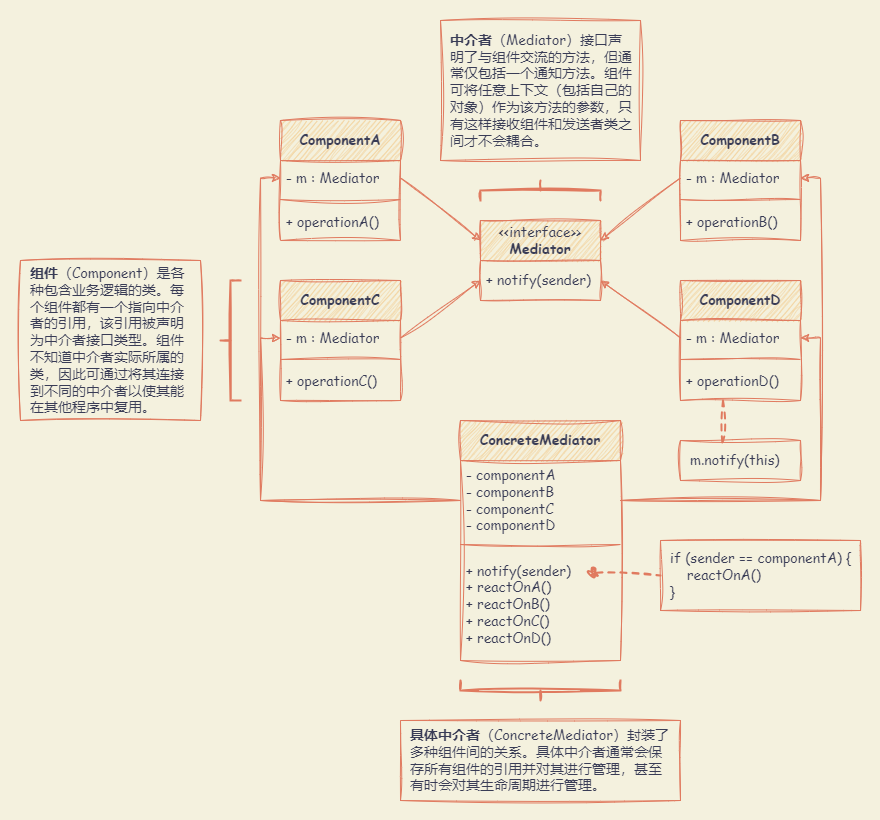

The diagram above was exported from draw.io. Its source (the exported page's mxGraphModel, read from the mxfile embedded in the PNG):
<mxGraphModel dx="1652" dy="948" grid="1" gridSize="10" guides="1" tooltips="1" connect="1" arrows="1" fold="1" page="1" pageScale="1" pageWidth="827" pageHeight="1169" background="#F4F1DE" math="0" shadow="0">
  <root>
    <mxCell id="0" />
    <mxCell id="1" parent="0" />
    <mxCell id="vFtCHtyf7di1o8FU_wJ8-43" value="" style="rounded=0;whiteSpace=wrap;html=1;sketch=1;hachureGap=4;jiggle=2;curveFitting=1;strokeColor=none;fontFamily=Architects Daughter;fontSource=https%3A%2F%2Ffonts.googleapis.com%2Fcss%3Ffamily%3DArchitects%2BDaughter;fontSize=20;fontColor=#393C56;fillColor=none;" vertex="1" parent="1">
      <mxGeometry x="40" y="40" width="880" height="820" as="geometry" />
    </mxCell>
    <mxCell id="vFtCHtyf7di1o8FU_wJ8-1" value="ConcreteMediator" style="swimlane;fontStyle=1;align=center;verticalAlign=middle;childLayout=stackLayout;horizontal=1;startSize=40;horizontalStack=0;resizeParent=1;resizeParentMax=0;resizeLast=0;collapsible=1;marginBottom=0;whiteSpace=wrap;html=1;sketch=1;hachureGap=4;jiggle=2;curveFitting=1;fontFamily=Comic Sans MS;fontSize=14;labelBackgroundColor=none;fillColor=#F2CC8F;strokeColor=#E07A5F;fontColor=#393C56;" vertex="1" parent="1">
      <mxGeometry x="500" y="460" width="160" height="240" as="geometry" />
    </mxCell>
    <mxCell id="vFtCHtyf7di1o8FU_wJ8-2" value="- componentA&lt;br&gt;- componentB&lt;br&gt;- componentC&lt;br&gt;- componentD" style="text;strokeColor=none;fillColor=none;align=left;verticalAlign=middle;spacingLeft=4;spacingRight=4;overflow=hidden;rotatable=0;points=[[0,0.5],[1,0.5]];portConstraint=eastwest;whiteSpace=wrap;html=1;fontSize=14;fontFamily=Comic Sans MS;labelBackgroundColor=none;fontColor=#393C56;" vertex="1" parent="vFtCHtyf7di1o8FU_wJ8-1">
      <mxGeometry y="40" width="160" height="80" as="geometry" />
    </mxCell>
    <mxCell id="vFtCHtyf7di1o8FU_wJ8-3" value="" style="line;strokeWidth=1;fillColor=none;align=left;verticalAlign=middle;spacingTop=-1;spacingLeft=3;spacingRight=3;rotatable=0;labelPosition=right;points=[];portConstraint=eastwest;strokeColor=#E07A5F;sketch=1;hachureGap=4;jiggle=2;curveFitting=1;fontFamily=Comic Sans MS;fontSize=14;labelBackgroundColor=none;fontColor=#393C56;" vertex="1" parent="vFtCHtyf7di1o8FU_wJ8-1">
      <mxGeometry y="120" width="160" height="8" as="geometry" />
    </mxCell>
    <mxCell id="vFtCHtyf7di1o8FU_wJ8-4" value="+ notify(sender)&lt;br&gt;+ reactOnA()&lt;br&gt;+ reactOnB()&lt;br&gt;+ reactOnC()&lt;br&gt;+ reactOnD()" style="text;strokeColor=none;fillColor=none;align=left;verticalAlign=middle;spacingLeft=4;spacingRight=4;overflow=hidden;rotatable=0;points=[[0,0.5],[1,0.5]];portConstraint=eastwest;whiteSpace=wrap;html=1;fontSize=14;fontFamily=Comic Sans MS;labelBackgroundColor=none;fontColor=#393C56;" vertex="1" parent="vFtCHtyf7di1o8FU_wJ8-1">
      <mxGeometry y="128" width="160" height="112" as="geometry" />
    </mxCell>
    <mxCell id="vFtCHtyf7di1o8FU_wJ8-5" value="ComponentC" style="swimlane;fontStyle=1;align=center;verticalAlign=middle;childLayout=stackLayout;horizontal=1;startSize=40;horizontalStack=0;resizeParent=1;resizeParentMax=0;resizeLast=0;collapsible=1;marginBottom=0;whiteSpace=wrap;html=1;sketch=1;hachureGap=4;jiggle=2;curveFitting=1;fontFamily=Comic Sans MS;fontSize=14;labelBackgroundColor=none;fillColor=#F2CC8F;strokeColor=#E07A5F;fontColor=#393C56;" vertex="1" parent="1">
      <mxGeometry x="320" y="320" width="120" height="120" as="geometry" />
    </mxCell>
    <mxCell id="vFtCHtyf7di1o8FU_wJ8-6" value="- m : Mediator" style="text;strokeColor=none;fillColor=none;align=left;verticalAlign=middle;spacingLeft=4;spacingRight=4;overflow=hidden;rotatable=0;points=[[0,0.5],[1,0.5]];portConstraint=eastwest;whiteSpace=wrap;html=1;fontSize=14;fontFamily=Comic Sans MS;labelBackgroundColor=none;fontColor=#393C56;" vertex="1" parent="vFtCHtyf7di1o8FU_wJ8-5">
      <mxGeometry y="40" width="120" height="35" as="geometry" />
    </mxCell>
    <mxCell id="vFtCHtyf7di1o8FU_wJ8-7" value="" style="line;strokeWidth=1;fillColor=none;align=left;verticalAlign=middle;spacingTop=-1;spacingLeft=3;spacingRight=3;rotatable=0;labelPosition=right;points=[];portConstraint=eastwest;strokeColor=#E07A5F;sketch=1;hachureGap=4;jiggle=2;curveFitting=1;fontFamily=Comic Sans MS;fontSize=14;labelBackgroundColor=none;fontColor=#393C56;" vertex="1" parent="vFtCHtyf7di1o8FU_wJ8-5">
      <mxGeometry y="75" width="120" height="8" as="geometry" />
    </mxCell>
    <mxCell id="vFtCHtyf7di1o8FU_wJ8-8" value="+ operationC()" style="text;strokeColor=none;fillColor=none;align=left;verticalAlign=middle;spacingLeft=4;spacingRight=4;overflow=hidden;rotatable=0;points=[[0,0.5],[1,0.5]];portConstraint=eastwest;whiteSpace=wrap;html=1;fontSize=14;fontFamily=Comic Sans MS;labelBackgroundColor=none;fontColor=#393C56;" vertex="1" parent="vFtCHtyf7di1o8FU_wJ8-5">
      <mxGeometry y="83" width="120" height="37" as="geometry" />
    </mxCell>
    <mxCell id="vFtCHtyf7di1o8FU_wJ8-9" value="ComponentA" style="swimlane;fontStyle=1;align=center;verticalAlign=middle;childLayout=stackLayout;horizontal=1;startSize=40;horizontalStack=0;resizeParent=1;resizeParentMax=0;resizeLast=0;collapsible=1;marginBottom=0;whiteSpace=wrap;html=1;sketch=1;hachureGap=4;jiggle=2;curveFitting=1;fontFamily=Comic Sans MS;fontSize=14;labelBackgroundColor=none;fillColor=#F2CC8F;strokeColor=#E07A5F;fontColor=#393C56;" vertex="1" parent="1">
      <mxGeometry x="320" y="160" width="120" height="120" as="geometry" />
    </mxCell>
    <mxCell id="vFtCHtyf7di1o8FU_wJ8-10" value="- m : Mediator" style="text;strokeColor=none;fillColor=none;align=left;verticalAlign=middle;spacingLeft=4;spacingRight=4;overflow=hidden;rotatable=0;points=[[0,0.5],[1,0.5]];portConstraint=eastwest;whiteSpace=wrap;html=1;fontSize=14;fontFamily=Comic Sans MS;labelBackgroundColor=none;fontColor=#393C56;" vertex="1" parent="vFtCHtyf7di1o8FU_wJ8-9">
      <mxGeometry y="40" width="120" height="35" as="geometry" />
    </mxCell>
    <mxCell id="vFtCHtyf7di1o8FU_wJ8-11" value="" style="line;strokeWidth=1;fillColor=none;align=left;verticalAlign=middle;spacingTop=-1;spacingLeft=3;spacingRight=3;rotatable=0;labelPosition=right;points=[];portConstraint=eastwest;strokeColor=#E07A5F;sketch=1;hachureGap=4;jiggle=2;curveFitting=1;fontFamily=Comic Sans MS;fontSize=14;labelBackgroundColor=none;fontColor=#393C56;" vertex="1" parent="vFtCHtyf7di1o8FU_wJ8-9">
      <mxGeometry y="75" width="120" height="8" as="geometry" />
    </mxCell>
    <mxCell id="vFtCHtyf7di1o8FU_wJ8-12" value="+ operationA()" style="text;strokeColor=none;fillColor=none;align=left;verticalAlign=middle;spacingLeft=4;spacingRight=4;overflow=hidden;rotatable=0;points=[[0,0.5],[1,0.5]];portConstraint=eastwest;whiteSpace=wrap;html=1;fontSize=14;fontFamily=Comic Sans MS;labelBackgroundColor=none;fontColor=#393C56;" vertex="1" parent="vFtCHtyf7di1o8FU_wJ8-9">
      <mxGeometry y="83" width="120" height="37" as="geometry" />
    </mxCell>
    <mxCell id="vFtCHtyf7di1o8FU_wJ8-13" value="ComponentB" style="swimlane;fontStyle=1;align=center;verticalAlign=middle;childLayout=stackLayout;horizontal=1;startSize=40;horizontalStack=0;resizeParent=1;resizeParentMax=0;resizeLast=0;collapsible=1;marginBottom=0;whiteSpace=wrap;html=1;sketch=1;hachureGap=4;jiggle=2;curveFitting=1;fontFamily=Comic Sans MS;fontSize=14;labelBackgroundColor=none;fillColor=#F2CC8F;strokeColor=#E07A5F;fontColor=#393C56;" vertex="1" parent="1">
      <mxGeometry x="720" y="160" width="120" height="120" as="geometry" />
    </mxCell>
    <mxCell id="vFtCHtyf7di1o8FU_wJ8-14" value="- m : Mediator" style="text;strokeColor=none;fillColor=none;align=left;verticalAlign=middle;spacingLeft=4;spacingRight=4;overflow=hidden;rotatable=0;points=[[0,0.5],[1,0.5]];portConstraint=eastwest;whiteSpace=wrap;html=1;fontSize=14;fontFamily=Comic Sans MS;labelBackgroundColor=none;fontColor=#393C56;" vertex="1" parent="vFtCHtyf7di1o8FU_wJ8-13">
      <mxGeometry y="40" width="120" height="35" as="geometry" />
    </mxCell>
    <mxCell id="vFtCHtyf7di1o8FU_wJ8-15" value="" style="line;strokeWidth=1;fillColor=none;align=left;verticalAlign=middle;spacingTop=-1;spacingLeft=3;spacingRight=3;rotatable=0;labelPosition=right;points=[];portConstraint=eastwest;strokeColor=#E07A5F;sketch=1;hachureGap=4;jiggle=2;curveFitting=1;fontFamily=Comic Sans MS;fontSize=14;labelBackgroundColor=none;fontColor=#393C56;" vertex="1" parent="vFtCHtyf7di1o8FU_wJ8-13">
      <mxGeometry y="75" width="120" height="8" as="geometry" />
    </mxCell>
    <mxCell id="vFtCHtyf7di1o8FU_wJ8-16" value="+ operationB()" style="text;strokeColor=none;fillColor=none;align=left;verticalAlign=middle;spacingLeft=4;spacingRight=4;overflow=hidden;rotatable=0;points=[[0,0.5],[1,0.5]];portConstraint=eastwest;whiteSpace=wrap;html=1;fontSize=14;fontFamily=Comic Sans MS;labelBackgroundColor=none;fontColor=#393C56;" vertex="1" parent="vFtCHtyf7di1o8FU_wJ8-13">
      <mxGeometry y="83" width="120" height="37" as="geometry" />
    </mxCell>
    <mxCell id="vFtCHtyf7di1o8FU_wJ8-17" value="ComponentD" style="swimlane;fontStyle=1;align=center;verticalAlign=middle;childLayout=stackLayout;horizontal=1;startSize=40;horizontalStack=0;resizeParent=1;resizeParentMax=0;resizeLast=0;collapsible=1;marginBottom=0;whiteSpace=wrap;html=1;sketch=1;hachureGap=4;jiggle=2;curveFitting=1;fontFamily=Comic Sans MS;fontSize=14;labelBackgroundColor=none;fillColor=#F2CC8F;strokeColor=#E07A5F;fontColor=#393C56;" vertex="1" parent="1">
      <mxGeometry x="720" y="320" width="120" height="120" as="geometry" />
    </mxCell>
    <mxCell id="vFtCHtyf7di1o8FU_wJ8-18" value="- m : Mediator" style="text;strokeColor=none;fillColor=none;align=left;verticalAlign=middle;spacingLeft=4;spacingRight=4;overflow=hidden;rotatable=0;points=[[0,0.5],[1,0.5]];portConstraint=eastwest;whiteSpace=wrap;html=1;fontSize=14;fontFamily=Comic Sans MS;labelBackgroundColor=none;fontColor=#393C56;" vertex="1" parent="vFtCHtyf7di1o8FU_wJ8-17">
      <mxGeometry y="40" width="120" height="35" as="geometry" />
    </mxCell>
    <mxCell id="vFtCHtyf7di1o8FU_wJ8-19" value="" style="line;strokeWidth=1;fillColor=none;align=left;verticalAlign=middle;spacingTop=-1;spacingLeft=3;spacingRight=3;rotatable=0;labelPosition=right;points=[];portConstraint=eastwest;strokeColor=#E07A5F;sketch=1;hachureGap=4;jiggle=2;curveFitting=1;fontFamily=Comic Sans MS;fontSize=14;labelBackgroundColor=none;fontColor=#393C56;" vertex="1" parent="vFtCHtyf7di1o8FU_wJ8-17">
      <mxGeometry y="75" width="120" height="8" as="geometry" />
    </mxCell>
    <mxCell id="vFtCHtyf7di1o8FU_wJ8-20" value="+ operationD()" style="text;strokeColor=none;fillColor=none;align=left;verticalAlign=middle;spacingLeft=4;spacingRight=4;overflow=hidden;rotatable=0;points=[[0,0.5],[1,0.5]];portConstraint=eastwest;whiteSpace=wrap;html=1;fontSize=14;fontFamily=Comic Sans MS;labelBackgroundColor=none;fontColor=#393C56;" vertex="1" parent="vFtCHtyf7di1o8FU_wJ8-17">
      <mxGeometry y="83" width="120" height="37" as="geometry" />
    </mxCell>
    <mxCell id="vFtCHtyf7di1o8FU_wJ8-21" value="&lt;span style=&quot;font-weight: normal;&quot;&gt;&amp;lt;&amp;lt;interface&amp;gt;&amp;gt;&lt;/span&gt;&lt;br&gt;Mediator" style="swimlane;fontStyle=1;align=center;verticalAlign=middle;childLayout=stackLayout;horizontal=1;startSize=40;horizontalStack=0;resizeParent=1;resizeParentMax=0;resizeLast=0;collapsible=1;marginBottom=0;whiteSpace=wrap;html=1;sketch=1;hachureGap=4;jiggle=2;curveFitting=1;fontFamily=Comic Sans MS;fontSize=14;labelBackgroundColor=none;fillColor=#F2CC8F;strokeColor=#E07A5F;fontColor=#393C56;" vertex="1" parent="1">
      <mxGeometry x="520" y="260" width="120" height="80" as="geometry" />
    </mxCell>
    <mxCell id="vFtCHtyf7di1o8FU_wJ8-24" value="+ notify(sender)" style="text;strokeColor=none;fillColor=none;align=left;verticalAlign=middle;spacingLeft=4;spacingRight=4;overflow=hidden;rotatable=0;points=[[0,0.5],[1,0.5]];portConstraint=eastwest;whiteSpace=wrap;html=1;fontSize=14;fontFamily=Comic Sans MS;labelBackgroundColor=none;fontColor=#393C56;" vertex="1" parent="vFtCHtyf7di1o8FU_wJ8-21">
      <mxGeometry y="40" width="120" height="40" as="geometry" />
    </mxCell>
    <mxCell id="vFtCHtyf7di1o8FU_wJ8-25" style="rounded=0;sketch=1;hachureGap=4;jiggle=2;curveFitting=1;orthogonalLoop=1;jettySize=auto;html=1;exitX=1;exitY=0.5;exitDx=0;exitDy=0;entryX=0;entryY=0.5;entryDx=0;entryDy=0;strokeColor=#E07A5F;fontFamily=Architects Daughter;fontSource=https%3A%2F%2Ffonts.googleapis.com%2Fcss%3Ffamily%3DArchitects%2BDaughter;fontSize=16;fontColor=#393C56;fillColor=#F2CC8F;" edge="1" parent="1" source="vFtCHtyf7di1o8FU_wJ8-6" target="vFtCHtyf7di1o8FU_wJ8-24">
      <mxGeometry relative="1" as="geometry" />
    </mxCell>
    <mxCell id="vFtCHtyf7di1o8FU_wJ8-26" style="rounded=0;sketch=1;hachureGap=4;jiggle=2;curveFitting=1;orthogonalLoop=1;jettySize=auto;html=1;exitX=1;exitY=0.5;exitDx=0;exitDy=0;entryX=0;entryY=0.25;entryDx=0;entryDy=0;strokeColor=#E07A5F;fontFamily=Architects Daughter;fontSource=https%3A%2F%2Ffonts.googleapis.com%2Fcss%3Ffamily%3DArchitects%2BDaughter;fontSize=16;fontColor=#393C56;fillColor=#F2CC8F;" edge="1" parent="1" source="vFtCHtyf7di1o8FU_wJ8-10" target="vFtCHtyf7di1o8FU_wJ8-21">
      <mxGeometry relative="1" as="geometry" />
    </mxCell>
    <mxCell id="vFtCHtyf7di1o8FU_wJ8-27" style="rounded=0;sketch=1;hachureGap=4;jiggle=2;curveFitting=1;orthogonalLoop=1;jettySize=auto;html=1;exitX=0;exitY=0.5;exitDx=0;exitDy=0;entryX=1;entryY=0.25;entryDx=0;entryDy=0;strokeColor=#E07A5F;fontFamily=Architects Daughter;fontSource=https%3A%2F%2Ffonts.googleapis.com%2Fcss%3Ffamily%3DArchitects%2BDaughter;fontSize=16;fontColor=#393C56;fillColor=#F2CC8F;" edge="1" parent="1" source="vFtCHtyf7di1o8FU_wJ8-14" target="vFtCHtyf7di1o8FU_wJ8-21">
      <mxGeometry relative="1" as="geometry" />
    </mxCell>
    <mxCell id="vFtCHtyf7di1o8FU_wJ8-28" style="rounded=0;sketch=1;hachureGap=4;jiggle=2;curveFitting=1;orthogonalLoop=1;jettySize=auto;html=1;exitX=0;exitY=0.5;exitDx=0;exitDy=0;strokeColor=#E07A5F;fontFamily=Architects Daughter;fontSource=https%3A%2F%2Ffonts.googleapis.com%2Fcss%3Ffamily%3DArchitects%2BDaughter;fontSize=16;fontColor=#393C56;fillColor=#F2CC8F;entryX=1;entryY=0.5;entryDx=0;entryDy=0;" edge="1" parent="1" source="vFtCHtyf7di1o8FU_wJ8-18" target="vFtCHtyf7di1o8FU_wJ8-24">
      <mxGeometry relative="1" as="geometry" />
    </mxCell>
    <mxCell id="vFtCHtyf7di1o8FU_wJ8-29" style="edgeStyle=orthogonalEdgeStyle;rounded=0;sketch=1;hachureGap=4;jiggle=2;curveFitting=1;orthogonalLoop=1;jettySize=auto;html=1;exitX=1;exitY=0.5;exitDx=0;exitDy=0;entryX=1;entryY=0.5;entryDx=0;entryDy=0;strokeColor=#E07A5F;fontFamily=Architects Daughter;fontSource=https%3A%2F%2Ffonts.googleapis.com%2Fcss%3Ffamily%3DArchitects%2BDaughter;fontSize=16;fontColor=#393C56;fillColor=#F2CC8F;" edge="1" parent="1" source="vFtCHtyf7di1o8FU_wJ8-2" target="vFtCHtyf7di1o8FU_wJ8-18">
      <mxGeometry relative="1" as="geometry" />
    </mxCell>
    <mxCell id="vFtCHtyf7di1o8FU_wJ8-30" style="edgeStyle=orthogonalEdgeStyle;rounded=0;sketch=1;hachureGap=4;jiggle=2;curveFitting=1;orthogonalLoop=1;jettySize=auto;html=1;exitX=1;exitY=0.5;exitDx=0;exitDy=0;entryX=1;entryY=0.5;entryDx=0;entryDy=0;strokeColor=#E07A5F;fontFamily=Architects Daughter;fontSource=https%3A%2F%2Ffonts.googleapis.com%2Fcss%3Ffamily%3DArchitects%2BDaughter;fontSize=16;fontColor=#393C56;fillColor=#F2CC8F;" edge="1" parent="1" source="vFtCHtyf7di1o8FU_wJ8-2" target="vFtCHtyf7di1o8FU_wJ8-14">
      <mxGeometry relative="1" as="geometry" />
    </mxCell>
    <mxCell id="vFtCHtyf7di1o8FU_wJ8-31" style="edgeStyle=orthogonalEdgeStyle;rounded=0;sketch=1;hachureGap=4;jiggle=2;curveFitting=1;orthogonalLoop=1;jettySize=auto;html=1;exitX=0;exitY=0.5;exitDx=0;exitDy=0;entryX=0;entryY=0.5;entryDx=0;entryDy=0;strokeColor=#E07A5F;fontFamily=Architects Daughter;fontSource=https%3A%2F%2Ffonts.googleapis.com%2Fcss%3Ffamily%3DArchitects%2BDaughter;fontSize=16;fontColor=#393C56;fillColor=#F2CC8F;" edge="1" parent="1" source="vFtCHtyf7di1o8FU_wJ8-2" target="vFtCHtyf7di1o8FU_wJ8-6">
      <mxGeometry relative="1" as="geometry" />
    </mxCell>
    <mxCell id="vFtCHtyf7di1o8FU_wJ8-32" style="edgeStyle=orthogonalEdgeStyle;rounded=0;sketch=1;hachureGap=4;jiggle=2;curveFitting=1;orthogonalLoop=1;jettySize=auto;html=1;exitX=0;exitY=0.5;exitDx=0;exitDy=0;entryX=0;entryY=0.5;entryDx=0;entryDy=0;strokeColor=#E07A5F;fontFamily=Architects Daughter;fontSource=https%3A%2F%2Ffonts.googleapis.com%2Fcss%3Ffamily%3DArchitects%2BDaughter;fontSize=16;fontColor=#393C56;fillColor=#F2CC8F;" edge="1" parent="1" source="vFtCHtyf7di1o8FU_wJ8-2" target="vFtCHtyf7di1o8FU_wJ8-10">
      <mxGeometry relative="1" as="geometry" />
    </mxCell>
    <mxCell id="vFtCHtyf7di1o8FU_wJ8-33" value="if (sender == componentA) {&lt;br&gt;&amp;nbsp; &amp;nbsp; reactOnA()&lt;br&gt;}" style="html=1;whiteSpace=wrap;sketch=1;hachureGap=4;jiggle=2;curveFitting=1;strokeColor=#E07A5F;fontFamily=Comic Sans MS;fontSize=14;fontColor=#393C56;fillColor=none;fontStyle=0;spacing=10;align=left;" vertex="1" parent="1">
      <mxGeometry x="700" y="580" width="200" height="70" as="geometry" />
    </mxCell>
    <mxCell id="vFtCHtyf7di1o8FU_wJ8-34" value="" style="endArrow=none;html=1;rounded=0;sketch=1;hachureGap=4;jiggle=2;curveFitting=1;strokeColor=#E07A5F;fontFamily=Architects Daughter;fontSource=https%3A%2F%2Ffonts.googleapis.com%2Fcss%3Ffamily%3DArchitects%2BDaughter;fontSize=16;fontColor=#393C56;fillColor=#F2CC8F;startArrow=oval;startFill=1;dashed=1;strokeWidth=2;entryX=0;entryY=0.5;entryDx=0;entryDy=0;" edge="1" parent="1" target="vFtCHtyf7di1o8FU_wJ8-33">
      <mxGeometry width="50" height="50" relative="1" as="geometry">
        <mxPoint x="633" y="612" as="sourcePoint" />
        <mxPoint x="703" y="617" as="targetPoint" />
      </mxGeometry>
    </mxCell>
    <mxCell id="vFtCHtyf7di1o8FU_wJ8-35" value="m.notify(this)" style="html=1;whiteSpace=wrap;sketch=1;hachureGap=4;jiggle=2;curveFitting=1;strokeColor=#E07A5F;fontFamily=Comic Sans MS;fontSize=14;fontColor=#393C56;fillColor=none;fontStyle=0;spacing=10;align=left;" vertex="1" parent="1">
      <mxGeometry x="720" y="480" width="120" height="40" as="geometry" />
    </mxCell>
    <mxCell id="vFtCHtyf7di1o8FU_wJ8-36" value="" style="endArrow=none;html=1;rounded=0;sketch=1;hachureGap=4;jiggle=2;curveFitting=1;strokeColor=#E07A5F;fontFamily=Architects Daughter;fontSource=https%3A%2F%2Ffonts.googleapis.com%2Fcss%3Ffamily%3DArchitects%2BDaughter;fontSize=16;fontColor=#393C56;fillColor=#F2CC8F;startArrow=none;startFill=0;dashed=1;strokeWidth=2;entryX=0.382;entryY=0.054;entryDx=0;entryDy=0;entryPerimeter=0;" edge="1" parent="1">
      <mxGeometry width="50" height="50" relative="1" as="geometry">
        <mxPoint x="762.5" y="440" as="sourcePoint" />
        <mxPoint x="761.8399999999999" y="482.1600000000001" as="targetPoint" />
      </mxGeometry>
    </mxCell>
    <mxCell id="vFtCHtyf7di1o8FU_wJ8-37" value="" style="strokeWidth=2;html=1;shape=mxgraph.flowchart.annotation_2;align=left;labelPosition=right;pointerEvents=1;sketch=1;hachureGap=4;jiggle=2;curveFitting=1;strokeColor=#E07A5F;fontFamily=Architects Daughter;fontSource=https%3A%2F%2Ffonts.googleapis.com%2Fcss%3Ffamily%3DArchitects%2BDaughter;fontSize=20;fontColor=#393C56;fillColor=#F2CC8F;" vertex="1" parent="1">
      <mxGeometry x="260" y="320" width="20" height="120" as="geometry" />
    </mxCell>
    <mxCell id="vFtCHtyf7di1o8FU_wJ8-38" value="&lt;b&gt;组件&lt;/b&gt;（Component）是各种包含业务逻辑的类。每个组件都有一个指向中介者的引用，该引用被声明为中介者接口类型。组件不知道中介者实际所属的类，因此可通过将其连接到不同的中介者以使其能在其他程序中复用。" style="html=1;whiteSpace=wrap;sketch=1;hachureGap=4;jiggle=2;curveFitting=1;strokeColor=#E07A5F;fontFamily=Comic Sans MS;fontSize=14;fontColor=#393C56;fillColor=none;fontStyle=0;spacing=10;align=left;" vertex="1" parent="1">
      <mxGeometry x="60" y="300" width="180" height="160" as="geometry" />
    </mxCell>
    <mxCell id="vFtCHtyf7di1o8FU_wJ8-39" value="" style="strokeWidth=2;html=1;shape=mxgraph.flowchart.annotation_2;align=left;labelPosition=right;pointerEvents=1;sketch=1;hachureGap=4;jiggle=2;curveFitting=1;strokeColor=#E07A5F;fontFamily=Architects Daughter;fontSource=https%3A%2F%2Ffonts.googleapis.com%2Fcss%3Ffamily%3DArchitects%2BDaughter;fontSize=20;fontColor=#393C56;fillColor=#F2CC8F;direction=south;" vertex="1" parent="1">
      <mxGeometry x="520" y="220" width="120" height="20" as="geometry" />
    </mxCell>
    <mxCell id="vFtCHtyf7di1o8FU_wJ8-40" value="&lt;b&gt;中介者&lt;/b&gt;（Mediator）接口声明了与组件交流的方法，但通常仅包括一个通知方法。组件可将任意上下文（包括自己的对象）作为该方法的参数，只有这样接收组件和发送者类之间才不会耦合。" style="html=1;whiteSpace=wrap;sketch=1;hachureGap=4;jiggle=2;curveFitting=1;strokeColor=#E07A5F;fontFamily=Comic Sans MS;fontSize=14;fontColor=#393C56;fillColor=none;fontStyle=0;spacing=10;align=left;" vertex="1" parent="1">
      <mxGeometry x="480" y="60" width="200" height="140" as="geometry" />
    </mxCell>
    <mxCell id="vFtCHtyf7di1o8FU_wJ8-41" value="" style="strokeWidth=2;html=1;shape=mxgraph.flowchart.annotation_2;align=left;labelPosition=right;pointerEvents=1;sketch=1;hachureGap=4;jiggle=2;curveFitting=1;strokeColor=#E07A5F;fontFamily=Architects Daughter;fontSource=https%3A%2F%2Ffonts.googleapis.com%2Fcss%3Ffamily%3DArchitects%2BDaughter;fontSize=20;fontColor=#393C56;fillColor=#F2CC8F;direction=north;" vertex="1" parent="1">
      <mxGeometry x="500" y="720" width="160" height="20" as="geometry" />
    </mxCell>
    <mxCell id="vFtCHtyf7di1o8FU_wJ8-42" value="&lt;b&gt;具体中介者&lt;/b&gt;（ConcreteMediator）封装了多种组件间的关系。具体中介者通常会保存所有组件的引用并对其进行管理，甚至有时会对其生命周期进行管理。" style="html=1;whiteSpace=wrap;sketch=1;hachureGap=4;jiggle=2;curveFitting=1;strokeColor=#E07A5F;fontFamily=Comic Sans MS;fontSize=14;fontColor=#393C56;fillColor=none;fontStyle=0;spacing=10;align=left;" vertex="1" parent="1">
      <mxGeometry x="440" y="760" width="280" height="80" as="geometry" />
    </mxCell>
  </root>
</mxGraphModel>